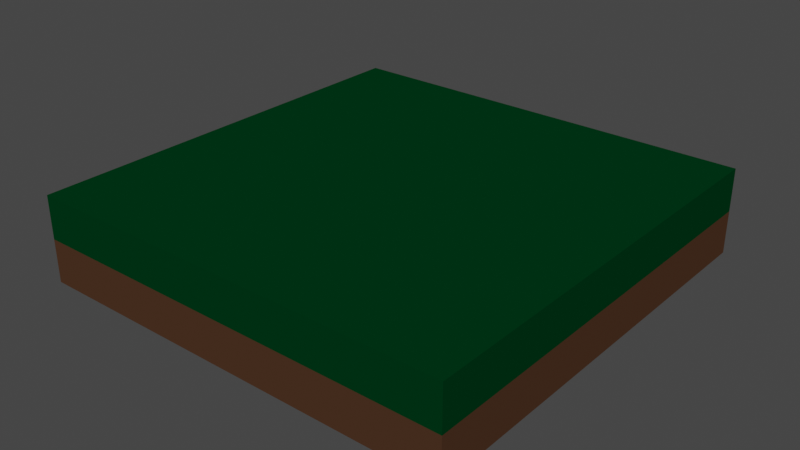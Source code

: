 # Source: trava.blend  (saved by Blender 3.6.13; exported with 4.5.12 LTS)
import bpy
from mathutils import Matrix  # noqa: F401  (used for matrix-valued properties, if any)

bpy.ops.wm.read_factory_settings(use_empty=True)
scene = bpy.context.scene
scene.name = 'Scene'

# ---- collections
col_collection = bpy.data.collections.new('Collection'); scene.collection.children.link(col_collection)

# ---- materials (node trees are filled in below, after node groups)
mat_dirt_001 = bpy.data.materials.new('dirt.001')
mat_dirt_001.use_transparent_shadow = False
mat_dirt_001.diffuse_color = (0.9765, 0.7137, 0.451, 1.0)
mat_dirt_001.roughness = 1.0
mat_foliage_002 = bpy.data.materials.new('foliage.002')
mat_foliage_002.use_transparent_shadow = False
mat_foliage_002.diffuse_color = (0.0, 0.04, 0.01, 1.0)
mat_foliage_002.roughness = 1.0

# ---- material node trees
mat_dirt_001.use_nodes = True; mat_dirt_001.node_tree.nodes.clear()
_N = mat_dirt_001.node_tree.nodes; _L = mat_dirt_001.node_tree.links
n0 = _N.new('ShaderNodeBsdfPrincipled'); n0.name = 'Principled BSDF'; n0.location = (0, 300)
n0.distribution = 'GGX'
n0.subsurface_method = 'RANDOM_WALK_SKIN'
n0.inputs[0].default_value = (0.07324, 0.03473, 0.01853, 1.0)
n0.inputs[2].default_value = 1.0
n0.inputs[3].default_value = 1.45
n0.inputs[13].default_value = 0.0
n0.inputs[27].default_value = (0.0, 0.0, 0.0, 1.0)
n0.inputs[28].default_value = 1.0
n1 = _N.new('ShaderNodeOutputMaterial'); n1.name = 'Material Output'; n1.location = (280, 300)
_L.new(n0.outputs[0], n1.inputs[0])
n1.is_active_output = True

# ---- world
world_world = bpy.data.worlds.new('World'); scene.world = world_world
world_world.use_nodes = True; world_world.node_tree.nodes.clear()
_N = world_world.node_tree.nodes; _L = world_world.node_tree.links
n0 = _N.new('ShaderNodeOutputWorld'); n0.name = 'World Output'; n0.location = (300, 300)
n1 = _N.new('ShaderNodeBackground'); n1.name = 'Background'; n1.location = (10, 300)
n1.inputs[0].default_value = (0.05088, 0.05088, 0.05088, 1.0)
_L.new(n1.outputs[0], n0.inputs[0])
n0.is_active_output = True
world_world.color = (0.05088, 0.05088, 0.05088)
world_world.use_sun_shadow = False
world_world.sun_shadow_jitter_overblur = 0.0

# ---- meshes
me_tile_001 = bpy.data.meshes.new('tile.001')
me_tile_001.from_pydata([(0.5, 0.0, 0.5), (0.5, 0.0, -0.5), (-0.5, 0.0, 0.5), (-0.5, 0.0, -0.5), (0.5, 0.1, -0.5), (0.5, 0.1, 0.5), (-0.5, 0.1, 0.5), (-0.5, 0.1, -0.5), (0.5, 0.2, -0.5), (0.5, 0.2, 0.5), (-0.5, 0.2, -0.5), (-0.5, 0.2, 0.5)], [], [(2, 1, 0), (1, 2, 3), (5, 1, 4), (1, 5, 0), (5, 2, 0), (2, 5, 6), (2, 7, 3), (7, 2, 6), (7, 1, 3), (1, 7, 4), (10, 9, 8), (9, 10, 11), (9, 4, 8), (4, 9, 5), (10, 4, 7), (4, 10, 8), (6, 10, 7), (10, 6, 11), (9, 6, 5), (6, 9, 11)])
me_tile_001.polygons.foreach_set('material_index', [0, 0, 0, 0, 0, 0, 0, 0, 0, 0, 1, 1, 1, 1, 1, 1, 1, 1, 1, 1])
_uv = me_tile_001.uv_layers.new(name='UVMap')
_uv.uv.foreach_set('vector', [-19.69, 19.69, 19.69, -19.69, 19.69, 19.69, 19.69, -19.69, -19.69, 19.69, -19.69, -19.69, -19.69, 3.937, 19.69, 0.0, 19.69, 3.937, 19.69, 0.0, -19.69, 3.937, -19.69, 0.0, 19.69, 3.937, -19.69, 0.0, 19.69, 0.0, -19.69, 0.0, 19.69, 3.937, -19.69, 3.937, 19.69, 0.0, -19.69, 3.937, -19.69, 0.0, -19.69, 3.937, 19.69, 0.0, 19.69, 3.937, 19.69, 3.937, -19.69, 0.0, 19.69, 0.0, -19.69, 0.0, 19.69, 3.937, -19.69, 3.937, 19.69, -19.69, -19.69, 19.69, -19.69, -19.69, -19.69, 19.69, 19.69, -19.69, 19.69, 19.69, -19.69, 7.874, 19.69, 3.937, 19.69, 7.874, 19.69, 3.937, -19.69, 7.874, -19.69, 3.937, 19.69, 7.874, -19.69, 3.937, 19.69, 3.937, -19.69, 3.937, 19.69, 7.874, -19.69, 7.874, 19.69, 3.937, -19.69, 7.874, -19.69, 3.937, -19.69, 7.874, 19.69, 3.937, 19.69, 7.874, 19.69, 7.874, -19.69, 3.937, 19.69, 3.937, -19.69, 3.937, 19.69, 7.874, -19.69, 7.874])
me_tile_001.materials.append(mat_dirt_001)
me_tile_001.materials.append(mat_foliage_002)
me_tile_001.update()
me_tile_001.normals_split_custom_set([tuple(v) for v in zip(*[iter([0.0, -1.0, 0.0, 0.0, -1.0, 0.0, 0.0, -1.0, 0.0, 0.0, -1.0, 0.0, 0.0, -1.0, 0.0, 0.0, -1.0, 0.0, 1.0, 0.0, 0.0, 1.0, 0.0, 0.0, 1.0, 0.0, 0.0, 1.0, 0.0, 0.0, 1.0, 0.0, 0.0, 1.0, 0.0, 0.0, 0.0, 0.0, 1.0, 0.0, 0.0, 1.0, 0.0, 0.0, 1.0, 0.0, 0.0, 1.0, 0.0, 0.0, 1.0, 0.0, 0.0, 1.0, -1.0, 0.0, 0.0, -1.0, 0.0, 0.0, -1.0, 0.0, 0.0, -1.0, 0.0, 0.0, -1.0, 0.0, 0.0, -1.0, 0.0, 0.0, 0.0, 0.0, -1.0, 0.0, 0.0, -1.0, 0.0, 0.0, -1.0, 0.0, 0.0, -1.0, 0.0, 0.0, -1.0, 0.0, 0.0, -1.0, 0.0, 1.0, 0.0, 0.0, 1.0, 0.0, 0.0, 1.0, 0.0, 0.0, 1.0, 0.0, 0.0, 1.0, 0.0, 0.0, 1.0, 0.0, 1.0, 0.0, 0.0, 1.0, 0.0, 0.0, 1.0, 0.0, 0.0, 1.0, 0.0, 0.0, 1.0, 0.0, 0.0, 1.0, 0.0, 0.0, 0.0, 0.0, -1.0, 0.0, 0.0, -1.0, 0.0, 0.0, -1.0, 0.0, 0.0, -1.0, 0.0, 0.0, -1.0, 0.0, 0.0, -1.0, -1.0, 0.0, 0.0, -1.0, 0.0, 0.0, -1.0, 0.0, 0.0, -1.0, 0.0, 0.0, -1.0, 0.0, 0.0, -1.0, 0.0, 0.0, 0.0, 0.0, 1.0, 0.0, 0.0, 1.0, 0.0, 0.0, 1.0, 0.0, 0.0, 1.0, 0.0, 0.0, 1.0, 0.0, 0.0, 1.0])] * 3)])

# ---- objects
ob_tile = bpy.data.objects.new('tile', me_tile_001)

# ---- transforms, parenting, visibility, modifiers, constraints
ob_tile.location = (0.5031, 0.4924, 0.009808)
ob_tile.rotation_euler = (1.571, -0.0, 0.0)

# ---- collection membership
col_collection.objects.link(ob_tile)

# ---- scene / render settings (as saved in the file)
scene.frame_start = 1; scene.frame_end = 250; scene.frame_set(1)
scene.render.engine = 'BLENDER_EEVEE_NEXT'
scene.cycles.sampling_pattern = 'TABULATED_SOBOL'
scene.view_settings.view_transform = 'Filmic'
bpy.context.view_layer.update()

# ---- added for rendering (the .blend has no active camera and no usable light): camera, sun
cam_auto = bpy.data.cameras.new('AutoCamera')
cam_auto.lens = 50.0
cam_auto.sensor_width = 36.0
cam_auto.clip_end = 1000.0
ob_auto_camera = bpy.data.objects.new('AutoCamera', cam_auto)
scene.collection.objects.link(ob_auto_camera)
ob_auto_camera.location = (1.82461, -1.09341, 1.167)
ob_auto_camera.rotation_euler = (1.09748, -7.21219e-08, 0.694738)
scene.camera = ob_auto_camera
light_auto_sun = bpy.data.lights.new('AutoSun', 'SUN')
light_auto_sun.energy = 3.0
light_auto_sun.angle = 0.0523599
ob_auto_sun = bpy.data.objects.new('AutoSun', light_auto_sun)
scene.collection.objects.link(ob_auto_sun)
ob_auto_sun.rotation_euler = (0.872665, 0.174533, 0.523599)
bpy.context.view_layer.update()
